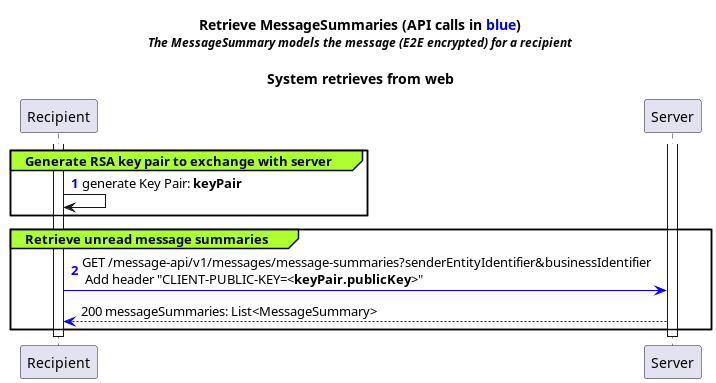

The diagram above was rendered by PlantUML. Its source (embedded in the PNG):
@startuml
title
Retrieve MessageSummaries (API calls in <font color=blue>blue</font>)
<i><font size="12">The MessageSummary models the message (E2E encrypted) for a recipient</font></i>

System retrieves from web
end title

activate Recipient
activate Server

autonumber "<b><font color=blue>0</font>"

group#GreenYellow Generate RSA key pair to exchange with server
    Recipient -> Recipient: generate Key Pair: <b>keyPair</b>
end

group#GreenYellow Retrieve unread message summaries
    autonumber resume
    Recipient -[#blue]> Server: GET /message-api/v1/messages/message-summaries?senderEntityIdentifier&businessIdentifier\n Add header "CLIENT-PUBLIC-KEY=<<b>keyPair.publicKey</b>>"
    autonumber stop
    Recipient <-[#blue]- Server: 200 messageSummaries: List<MessageSummary>
end

deactivate Recipient
deactivate Server
@enduml